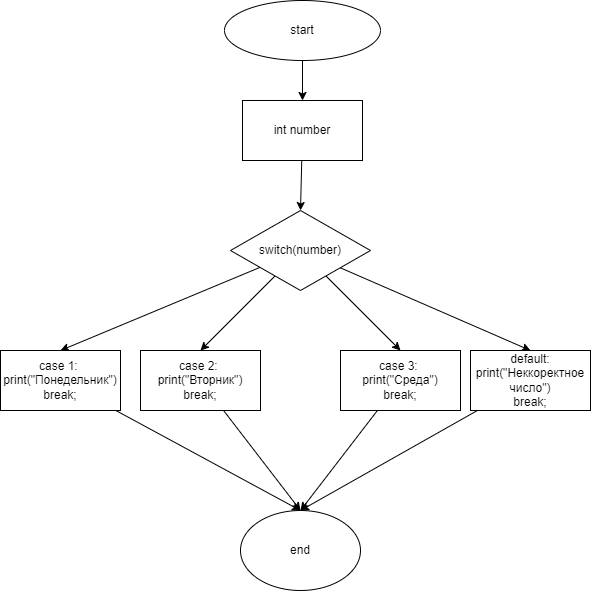

The diagram above was exported from draw.io. Its source (the exported page's mxGraphModel, read from the mxfile embedded in the PNG):
<mxGraphModel dx="753" dy="389" grid="1" gridSize="10" guides="1" tooltips="1" connect="1" arrows="1" fold="1" page="1" pageScale="1" pageWidth="827" pageHeight="1169" math="0" shadow="0">
  <root>
    <mxCell id="0" />
    <mxCell id="1" parent="0" />
    <mxCell id="4" style="edgeStyle=none;html=1;entryX=0.5;entryY=0;entryDx=0;entryDy=0;" parent="1" source="2" target="3" edge="1">
      <mxGeometry relative="1" as="geometry" />
    </mxCell>
    <mxCell id="2" value="start" style="ellipse;whiteSpace=wrap;html=1;" parent="1" vertex="1">
      <mxGeometry x="354" y="20" width="156" height="60" as="geometry" />
    </mxCell>
    <mxCell id="61" style="edgeStyle=none;html=1;entryX=0.5;entryY=0;entryDx=0;entryDy=0;" parent="1" source="3" target="67" edge="1">
      <mxGeometry relative="1" as="geometry">
        <mxPoint x="432" y="240" as="targetPoint" />
      </mxGeometry>
    </mxCell>
    <mxCell id="3" value="int number" style="rounded=0;whiteSpace=wrap;html=1;" parent="1" vertex="1">
      <mxGeometry x="372" y="120" width="120" height="60" as="geometry" />
    </mxCell>
    <mxCell id="17" value="end" style="ellipse;whiteSpace=wrap;html=1;" parent="1" vertex="1">
      <mxGeometry x="370" y="530" width="120" height="80" as="geometry" />
    </mxCell>
    <mxCell id="69" style="edgeStyle=none;html=1;entryX=0.5;entryY=0;entryDx=0;entryDy=0;" edge="1" parent="1" source="67" target="68">
      <mxGeometry relative="1" as="geometry" />
    </mxCell>
    <mxCell id="72" style="edgeStyle=none;html=1;entryX=0.5;entryY=0;entryDx=0;entryDy=0;" edge="1" parent="1" source="67" target="70">
      <mxGeometry relative="1" as="geometry" />
    </mxCell>
    <mxCell id="73" style="edgeStyle=none;html=1;entryX=0.5;entryY=0;entryDx=0;entryDy=0;" edge="1" parent="1" source="67" target="71">
      <mxGeometry relative="1" as="geometry" />
    </mxCell>
    <mxCell id="75" style="edgeStyle=none;html=1;entryX=0.5;entryY=0;entryDx=0;entryDy=0;" edge="1" parent="1" source="67" target="74">
      <mxGeometry relative="1" as="geometry" />
    </mxCell>
    <mxCell id="67" value="switch(number)" style="rhombus;whiteSpace=wrap;html=1;" vertex="1" parent="1">
      <mxGeometry x="360" y="230" width="140" height="80" as="geometry" />
    </mxCell>
    <mxCell id="76" style="edgeStyle=none;html=1;entryX=0.5;entryY=0;entryDx=0;entryDy=0;" edge="1" parent="1" source="68" target="17">
      <mxGeometry relative="1" as="geometry" />
    </mxCell>
    <mxCell id="68" value="case 1:&amp;nbsp;&lt;br&gt;print(&quot;Понедельник&quot;)&lt;br&gt;break;" style="rounded=0;whiteSpace=wrap;html=1;" vertex="1" parent="1">
      <mxGeometry x="130" y="370" width="120" height="60" as="geometry" />
    </mxCell>
    <mxCell id="77" style="edgeStyle=none;html=1;entryX=0.5;entryY=0;entryDx=0;entryDy=0;" edge="1" parent="1" source="70" target="17">
      <mxGeometry relative="1" as="geometry" />
    </mxCell>
    <mxCell id="70" value="case 2:&amp;nbsp;&lt;br&gt;print(&quot;Вторник&quot;)&lt;br&gt;break;" style="rounded=0;whiteSpace=wrap;html=1;" vertex="1" parent="1">
      <mxGeometry x="270" y="370" width="120" height="60" as="geometry" />
    </mxCell>
    <mxCell id="78" style="edgeStyle=none;html=1;entryX=0.5;entryY=0;entryDx=0;entryDy=0;" edge="1" parent="1" source="71" target="17">
      <mxGeometry relative="1" as="geometry" />
    </mxCell>
    <mxCell id="71" value="case 3:&amp;nbsp;&lt;br&gt;print(&quot;Среда&quot;)&lt;br&gt;break;" style="rounded=0;whiteSpace=wrap;html=1;" vertex="1" parent="1">
      <mxGeometry x="470" y="370" width="120" height="60" as="geometry" />
    </mxCell>
    <mxCell id="79" style="edgeStyle=none;html=1;entryX=0.5;entryY=0;entryDx=0;entryDy=0;" edge="1" parent="1" source="74" target="17">
      <mxGeometry relative="1" as="geometry" />
    </mxCell>
    <mxCell id="74" value="default:&lt;br&gt;print(&quot;Неккоректное число&quot;)&lt;br&gt;break;" style="rounded=0;whiteSpace=wrap;html=1;" vertex="1" parent="1">
      <mxGeometry x="600" y="370" width="120" height="60" as="geometry" />
    </mxCell>
  </root>
</mxGraphModel>